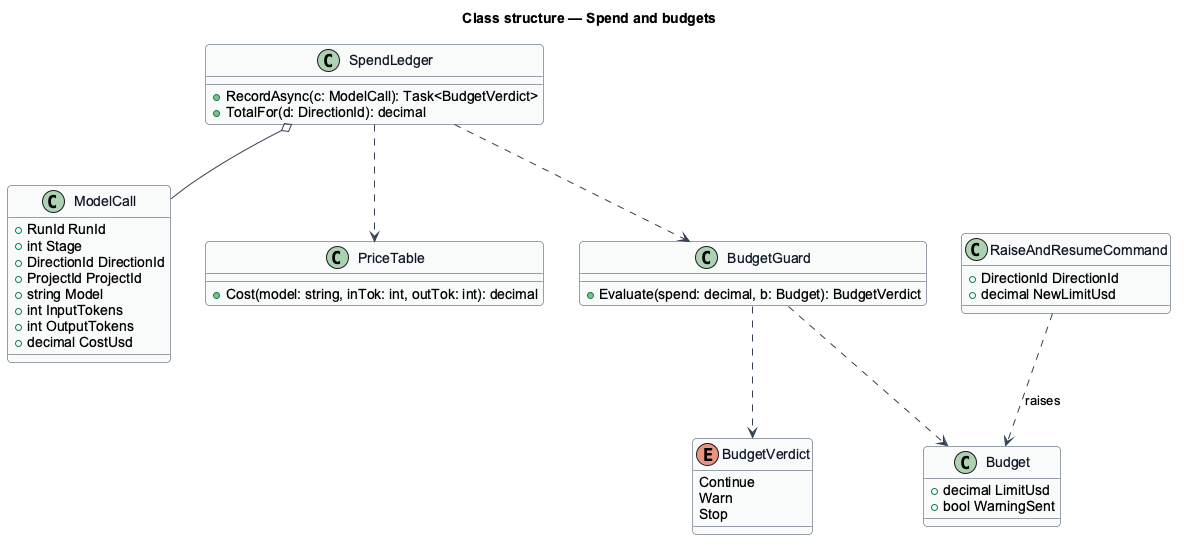

The diagram above was rendered by PlantUML. Its source (embedded in the PNG):
@startuml
skinparam backgroundColor #FFFFFF
skinparam shadowing false
skinparam roundcorner 8
skinparam defaultFontName Arial
skinparam ArrowColor #344054
skinparam class {
  BorderColor #344054
  FontColor #101828
  BackgroundColor #F9FAFB
}
title Class structure — Spend and budgets

class ModelCall {
  +RunId RunId
  +int Stage
  +DirectionId DirectionId
  +ProjectId ProjectId
  +string Model
  +int InputTokens
  +int OutputTokens
  +decimal CostUsd
}
class PriceTable {
  +Cost(model: string, inTok: int, outTok: int): decimal
}
class SpendLedger {
  +RecordAsync(c: ModelCall): Task<BudgetVerdict>
  +TotalFor(d: DirectionId): decimal
}
class Budget {
  +decimal LimitUsd
  +bool WarningSent
}
enum BudgetVerdict {
  Continue
  Warn
  Stop
}
class BudgetGuard {
  +Evaluate(spend: decimal, b: Budget): BudgetVerdict
}
class RaiseAndResumeCommand {
  +DirectionId DirectionId
  +decimal NewLimitUsd
}
SpendLedger ..> PriceTable
SpendLedger ..> BudgetGuard
SpendLedger o-- ModelCall
BudgetGuard ..> Budget
BudgetGuard ..> BudgetVerdict
RaiseAndResumeCommand ..> Budget : raises
@enduml